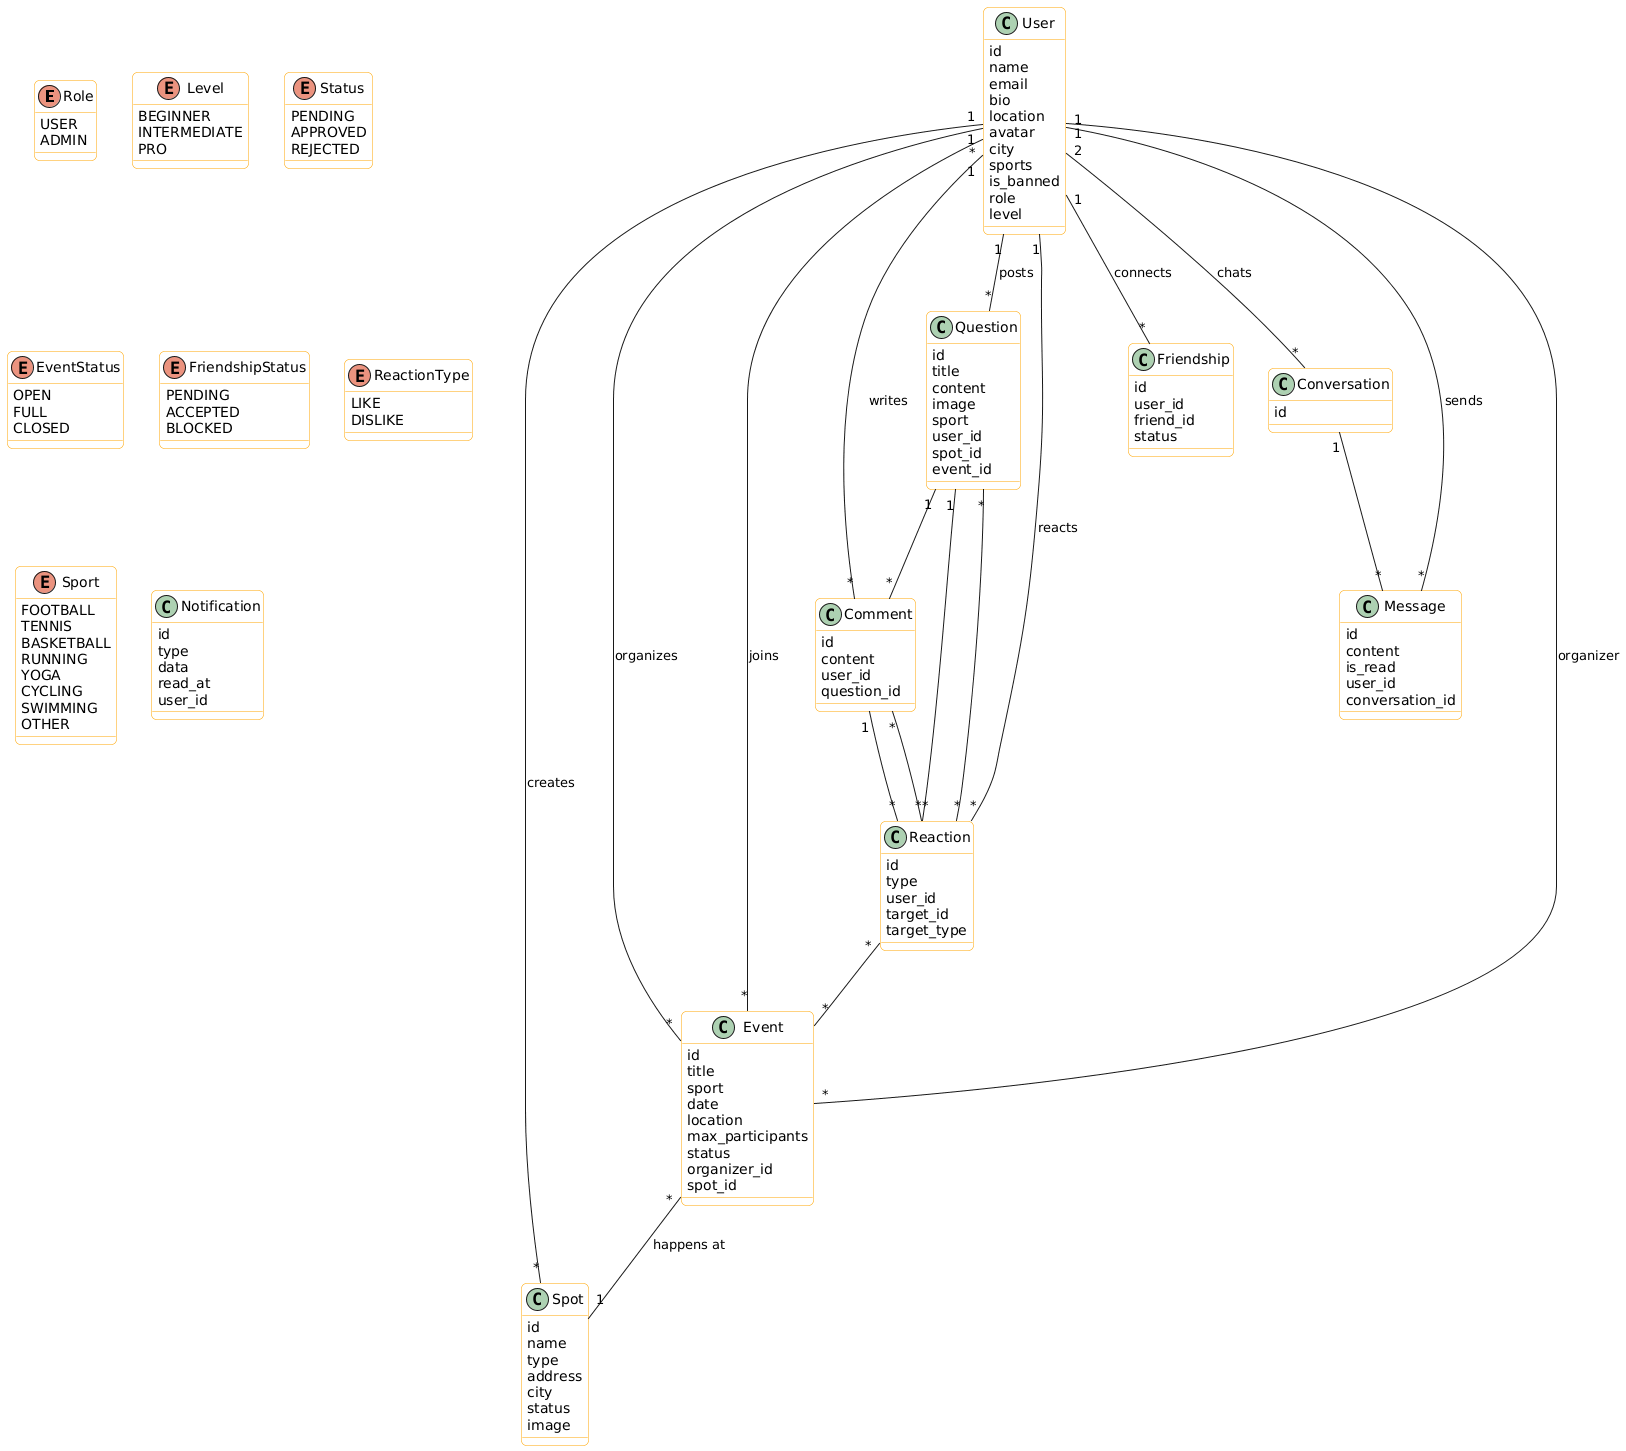

The diagram above was rendered by PlantUML. Its source (embedded in the PNG):
@startuml
skinparam classAttributeIconSize 0
skinparam roundcorner 10
skinparam class {
    BackgroundColor White
    BorderColor Orange
}

' ========================
' ENUMS (kept simple)
' ========================

enum Role {
  USER
  ADMIN
}

enum Level {
  BEGINNER
  INTERMEDIATE
  PRO
}

enum Status {
  PENDING
  APPROVED
  REJECTED
}

enum EventStatus {
  OPEN
  FULL
  CLOSED
}

enum FriendshipStatus {
  PENDING
  ACCEPTED
  BLOCKED
}

enum ReactionType {
  LIKE
  DISLIKE
}

enum Sport {
  FOOTBALL
  TENNIS
  BASKETBALL
  RUNNING
  YOGA
  CYCLING
  SWIMMING
  OTHER
}

' ========================
' MAIN ENTITIES
' ========================

class User {
  id
  name
  email
  bio
  location
  avatar
  city
  sports
  is_banned
  role
  level
}

class Spot {
  id
  name
  type
  address
  city
  status
  image
}

class Event {
  id
  title
  sport
  date
  location
  max_participants
  status
  organizer_id
  spot_id
}

class Question {
  id
  title
  content
  image
  sport
  user_id
  spot_id
  event_id
}

class Comment {
  id
  content
  user_id
  question_id
}

class Reaction {
  id
  type
  user_id
  target_id
  target_type
}

class Friendship {
  id
  user_id
  friend_id
  status
}

class Conversation {
  id
}

class Message {
  id
  content
  is_read
  user_id
  conversation_id
}

class Notification {
  id
  type
  data
  read_at
  user_id
}

' ========================
' RELATIONSHIPS (human style)
' ========================

User "1" -- "*" Question : posts
User "1" -- "*" Comment : writes
User "1" -- "*" Reaction : reacts
User "1" -- "*" Message : sends
User "1" -- "*" Friendship : connects
User "1" -- "*" Event : organizes
User "1" -- "*" Spot : creates

Event "*" -- "1" Spot : happens at
Event "*" -- "1" User : organizer

Question "1" -- "*" Comment
Question "1" -- "*" Reaction
Comment "1" -- "*" Reaction

Conversation "1" -- "*" Message

User "2" -- "*" Conversation : chats
User "*" -- "*" Event : joins

' simple polymorphic idea
Reaction "*" -- "*" Question
Reaction "*" -- "*" Comment
Reaction "*" -- "*" Event
@enduml